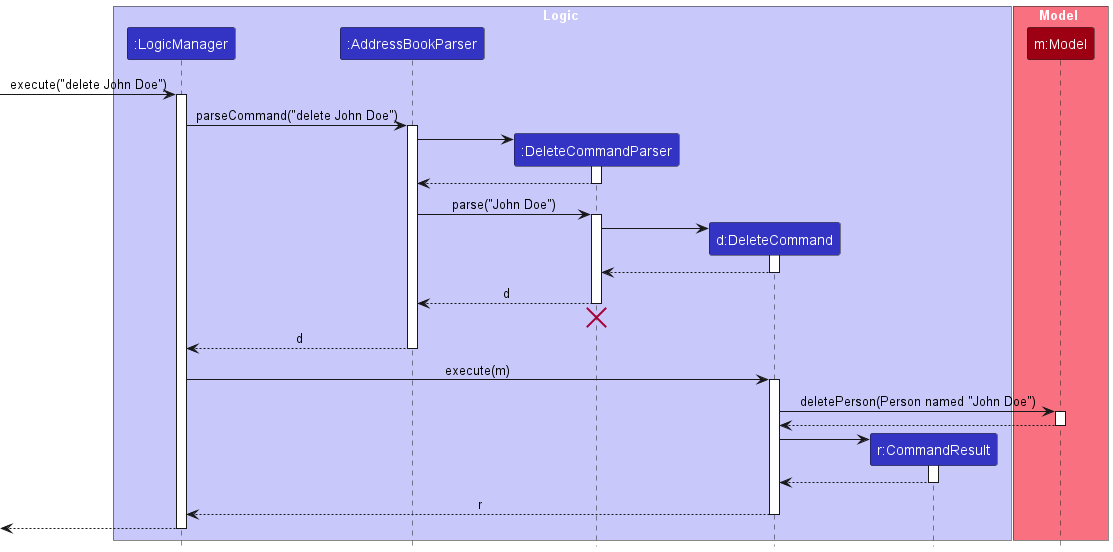

The diagram above was rendered by PlantUML. Its source (embedded in the PNG):
@startuml
!include style.puml
skinparam ArrowFontStyle plain

box Logic LOGIC_COLOR_T1
participant ":LogicManager" as LogicManager LOGIC_COLOR
participant ":AddressBookParser" as AddressBookParser LOGIC_COLOR
participant ":DeleteCommandParser" as DeleteCommandParser LOGIC_COLOR
participant "d:DeleteCommand" as DeleteCommand LOGIC_COLOR
participant "r:CommandResult" as CommandResult LOGIC_COLOR
end box

box Model MODEL_COLOR_T1
participant "m:Model" as Model MODEL_COLOR
end box

[-> LogicManager : execute("delete John Doe")
activate LogicManager

LogicManager -> AddressBookParser : parseCommand("delete John Doe")
activate AddressBookParser

create DeleteCommandParser
AddressBookParser -> DeleteCommandParser
activate DeleteCommandParser

DeleteCommandParser --> AddressBookParser
deactivate DeleteCommandParser

AddressBookParser -> DeleteCommandParser : parse("John Doe")
activate DeleteCommandParser

create DeleteCommand
DeleteCommandParser -> DeleteCommand
activate DeleteCommand

DeleteCommand --> DeleteCommandParser :
deactivate DeleteCommand

DeleteCommandParser --> AddressBookParser : d
deactivate DeleteCommandParser
'Hidden arrow to position the destroy marker below the end of the activation bar.
DeleteCommandParser -[hidden]-> AddressBookParser
destroy DeleteCommandParser

AddressBookParser --> LogicManager : d
deactivate AddressBookParser

LogicManager -> DeleteCommand : execute(m)
activate DeleteCommand

DeleteCommand -> Model : deletePerson(Person named "John Doe")
activate Model

Model --> DeleteCommand
deactivate Model

create CommandResult
DeleteCommand -> CommandResult
activate CommandResult

CommandResult --> DeleteCommand
deactivate CommandResult

DeleteCommand --> LogicManager : r
deactivate DeleteCommand

[<--LogicManager
deactivate LogicManager
@enduml